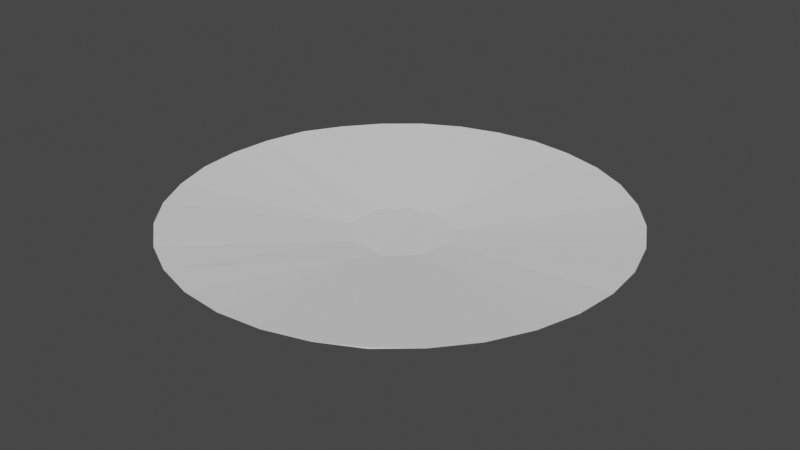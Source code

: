 # Source: Plate.blend  (saved by Blender 2.83.19; exported with 4.5.12 LTS)
import bpy
from mathutils import Matrix  # noqa: F401  (used for matrix-valued properties, if any)

bpy.ops.wm.read_factory_settings(use_empty=True)
scene = bpy.context.scene
scene.name = 'Scene'

# ---- collections
col_collection = bpy.data.collections.new('Collection'); scene.collection.children.link(col_collection)

# ---- world
world_world = bpy.data.worlds.new('World'); scene.world = world_world
world_world.use_nodes = True; world_world.node_tree.nodes.clear()
_N = world_world.node_tree.nodes; _L = world_world.node_tree.links
n0 = _N.new('ShaderNodeOutputWorld'); n0.name = 'World Output'; n0.location = (300, 300)
n1 = _N.new('ShaderNodeBackground'); n1.name = 'Background'; n1.location = (10, 300)
n1.inputs[0].default_value = (0.05088, 0.05088, 0.05088, 1.0)
_L.new(n1.outputs[0], n0.inputs[0])
n0.is_active_output = True
world_world.color = (0.05088, 0.05088, 0.05088)
world_world.use_sun_shadow = False
world_world.sun_shadow_jitter_overblur = 0.0

# ---- meshes
me_circle = bpy.data.meshes.new('Circle')
me_circle.from_pydata([(0.08117, 1.001, -0.0002335), (-0.2911, 0.9596, -4.426e-05), (-0.6234, 0.7874, -4.179e-05), (-0.8773, 0.4889, -5.23e-05), (-0.9976, -0.116, -5.23e-05), (-0.9239, -0.3827, 0.0), (-0.765, -0.6506, -5.264e-05), (-0.09829, -0.998, -3.24e-05), (0.1951, -0.9808, 0.0), (0.4889, -0.8773, -1.762e-05), (0.7876, -0.623, -8.434e-05), (0.966, -0.2746, -5.261e-05), (0.9976, 0.1159, -5.266e-05), (0.9239, 0.3827, 0.0), (0.7751, 0.6362, -7.08e-05), (0.4741, 0.8871, -0.0004924), (0.1218, 1.048, 0.1009), (-0.2048, 1.03, 0.1), (-0.4966, 0.9283, 0.09972), (-0.8035, 0.6831, 0.1001), (-0.9701, 0.4018, 0.1), (-1.008, -0.3056, 0.09996), (-0.8268, -0.6545, 0.09995), (-0.5138, -0.9212, 0.1006), (-0.1036, -1.051, 0.09999), (0.306, -1.007, 0.09972), (0.6549, -0.8264, 0.09983), (0.9213, -0.5129, 0.09982), (1.047, -0.1213, 0.09982), (1.015, 0.2885, 0.1009), (0.8168, 0.6701, 0.1002), (0.4964, 0.9284, 0.09957), (-1.051, 0.08461, 0.1006), (-0.9806, 0.195, -0.0004014), (-0.4579, -0.8936, -0.0004855), (0.0, 0.0, 0.01549), (1.975, 1.975, 0.2883), (2.739, 0.546, 0.2815), (1.552, -2.322, 0.2818), (-1.07, -2.58, 0.2931), (-1.975, -1.975, 0.2818), (-2.58, 1.069, 0.2811), (-1.069, 2.58, 0.2915), (0.1106, 0.6218, 0.07179), (-0.3095, 0.5372, 0.07017), (-0.5797, 0.252, 0.07146), (-0.5812, -0.2289, 0.07056), (-0.2942, -0.5491, 0.0703), (0.249, -0.5783, 0.06982), (0.5564, -0.2839, 0.07099), (0.6125, 0.1007, 0.07118), (0.4682, 0.4082, 0.07105), (-1.549, 2.324, 0.2916), (-0.0005284, -2.793, 0.2893), (0.03279, -0.9092, 0.103), (1.55, 2.323, 0.2933), (1.071, 2.579, 0.2915), (2.323, 1.55, 0.2891), (2.581, 1.068, 0.2931), (2.739, 0.5461, 0.3015), (2.793, -0.0004881, 0.2893), (2.739, -0.5471, 0.2916), (2.581, -1.068, 0.2915), (2.322, -1.552, 0.2895), (1.975, -1.975, 0.2911), (1.552, -2.322, 0.3018), (1.068, -2.581, 0.2889), (0.5453, -2.739, 0.2915), (-0.547, -2.739, 0.2893), (-1.55, -2.323, 0.2891), (-1.975, -1.975, 0.3018), (-2.322, -1.553, 0.2933), (-2.58, -1.069, 0.2882), (-2.74, -0.5424, 0.2915), (-2.793, 0.00252, 0.2893), (-2.739, 0.5469, 0.2929), (-2.58, 1.069, 0.3018), (-2.323, 1.551, 0.2893), (-1.975, 1.975, 0.2883), (-0.5435, 2.74, 0.2893), (-0.002247, 2.793, 0.2929), (0.5437, 2.74, 0.2877)], [], [(26, 9, 10), (33, 20, 3), (32, 33, 4), (27, 10, 11), (21, 4, 5), (28, 11, 12), (22, 5, 6), (29, 12, 13), (23, 6, 34), (30, 13, 14), (17, 0, 1), (24, 34, 7), (15, 30, 14), (2, 18, 1), (8, 24, 7), (16, 15, 0), (25, 8, 9), (3, 19, 2), (42, 17, 18), (31, 36, 30), (67, 24, 25), (78, 18, 19), (81, 31, 16), (38, 25, 26), (20, 77, 19), (63, 26, 27), (73, 32, 21), (61, 27, 28), (22, 72, 21), (37, 28, 29), (23, 40, 22), (4, 33, 5), (11, 10, 12), (5, 34, 6), (10, 13, 12), (15, 14, 13), (1, 0, 2), (7, 10, 8), (10, 9, 8), (33, 3, 2), (33, 35, 34), (10, 35, 15), (34, 35, 10), (15, 35, 0), (0, 35, 33), (80, 81, 16), (75, 41, 32), (74, 75, 32), (58, 37, 29), (57, 58, 29), (39, 69, 23), (79, 80, 16), (68, 39, 23), (47, 54, 48), (51, 58, 57), (54, 39, 68), (43, 42, 44), (51, 55, 43), (54, 68, 53), (45, 52, 78), (45, 78, 77), (49, 65, 64), (45, 76, 75), (46, 75, 74), (46, 74, 73), (46, 73, 72), (50, 61, 60), (47, 70, 69), (56, 81, 43), (67, 66, 54), (69, 70, 40), (58, 59, 37), (64, 65, 38), (75, 76, 41), (45, 46, 44), (49, 50, 44), (50, 51, 44), (46, 47, 44), (47, 48, 44), (51, 43, 44), (48, 49, 44), (26, 25, 9), (20, 19, 3), (33, 32, 20), (27, 26, 10), (4, 21, 32), (28, 27, 11), (22, 21, 5), (29, 28, 12), (23, 22, 6), (30, 29, 13), (17, 16, 0), (24, 23, 34), (1, 18, 17), (15, 31, 30), (8, 25, 24), (19, 18, 2), (16, 31, 15), (30, 57, 29), (17, 79, 16), (36, 57, 30), (24, 68, 23), (42, 79, 17), (31, 55, 36), (53, 68, 24), (52, 42, 18), (56, 55, 31), (67, 53, 24), (78, 52, 18), (81, 56, 31), (66, 67, 25), (19, 77, 78), (38, 66, 25), (20, 41, 77), (26, 64, 38), (32, 41, 20), (63, 64, 26), (62, 63, 27), (73, 74, 32), (61, 62, 27), (72, 73, 21), (60, 61, 28), (22, 71, 72), (37, 60, 28), (40, 71, 22), (23, 69, 40), (5, 33, 34), (10, 15, 13), (34, 10, 7), (2, 0, 33), (51, 50, 58), (47, 69, 39), (43, 80, 79), (51, 57, 36), (54, 47, 39), (43, 79, 42), (51, 36, 55), (44, 42, 52), (43, 55, 56), (54, 53, 67), (45, 44, 52), (48, 54, 65), (45, 77, 76), (49, 48, 65), (49, 64, 63), (46, 45, 75), (49, 63, 62), (49, 62, 61), (50, 49, 61), (46, 72, 71), (50, 60, 59), (46, 71, 70), (50, 59, 58), (47, 46, 70), (43, 81, 80), (54, 66, 65), (37, 59, 60), (40, 70, 71), (38, 65, 66), (41, 76, 77)])
_uv = me_circle.uv_layers.new(name='UVMap')
_uv.uv.foreach_set('vector', [0.0, 0.0, 0.0, 0.0, 0.0, 0.0, 0.0, 0.0, 0.0, 0.0, 0.0, 0.0, 0.0, 0.0, 0.0, 0.0, 0.0, 0.0, 0.0, 0.0, 0.0, 0.0, 0.0, 0.0, 0.0, 0.0, 0.0, 0.0, 0.0, 0.0, 0.0, 0.0, 0.0, 0.0, 0.0, 0.0, 0.0, 0.0, 0.0, 0.0, 0.0, 0.0, 0.0, 0.0, 0.0, 0.0, 0.0, 0.0, 0.0, 0.0, 0.0, 0.0, 0.0, 0.0, 0.0, 0.0, 0.0, 0.0, 0.0, 0.0, 0.0, 0.0, 0.0, 0.0, 0.0, 0.0, 0.0, 0.0, 0.0, 0.0, 0.0, 0.0, 0.0, 0.0, 0.0, 0.0, 0.0, 0.0, 0.0, 0.0, 0.0, 0.0, 0.0, 0.0, 0.0, 0.0, 0.0, 0.0, 0.0, 0.0, 0.0, 0.0, 0.0, 0.0, 0.0, 0.0, 0.0, 0.0, 0.0, 0.0, 0.0, 0.0, 0.0, 0.0, 0.0, 0.0, 0.0, 0.0, 0.0, 0.0, 0.0, 0.0, 0.0, 0.0, 0.0, 0.0, 0.0, 0.0, 0.0, 0.0, 0.0, 0.0, 0.0, 0.0, 0.0, 0.0, 0.0, 0.0, 0.0, 0.0, 0.0, 0.0, 0.0, 0.0, 0.0, 0.0, 0.0, 0.0, 0.0, 0.0, 0.0, 0.0, 0.0, 0.0, 0.0, 0.0, 0.0, 0.0, 0.0, 0.0, 0.0, 0.0, 0.0, 0.0, 0.0, 0.0, 0.0, 0.0, 0.0, 0.0, 0.0, 0.0, 0.0, 0.0, 0.0, 0.0, 0.0, 0.0, 0.0, 0.0, 0.0, 0.0, 0.0, 0.0, 0.0, 0.0, 0.0, 0.0, 0.0, 0.0, 0.0, 0.0, 0.0, 0.0, 0.0, 0.0, 0.0, 0.0, 0.0, 0.0, 0.0, 0.0, 0.0, 0.0, 0.0, 0.0, 0.0, 0.0, 0.0, 0.0, 0.0, 0.0, 0.0, 0.0, 0.0, 0.0, 0.0, 0.0, 0.0, 0.0, 0.0, 0.0, 0.0, 0.0, 0.0, 0.0, 0.0, 0.0, 0.0, 0.0, 0.0, 0.0, 0.0, 0.0, 0.0, 0.0, 0.0, 0.0, 0.0, 0.0, 0.0, 0.0, 0.0, 0.0, 0.0, 0.0, 0.0, 0.0, 0.0, 0.0, 0.0, 0.0, 0.0, 0.0, 0.0, 0.0, 0.0, 0.0, 0.0, 0.0, 0.0, 0.0, 0.0, 0.0, 0.0, 0.0, 0.0, 0.0, 0.0, 0.0, 0.0, 0.0, 0.0, 0.0, 0.0, 0.0, 0.0, 0.0, 0.0, 0.0, 0.0, 0.0, 0.0, 0.0, 0.0, 0.0, 0.0, 0.0, 0.0, 0.0, 0.0, 0.0, 0.0, 0.0, 0.0, 0.0, 0.0, 0.0, 0.0, 0.0, 0.0, 0.0, 0.0, 0.0, 0.0, 0.0, 0.0, 0.0, 0.0, 0.0, 0.0, 0.0, 0.0, 0.0, 0.0, 0.0, 0.0, 0.0, 0.0, 0.0, 0.0, 0.0, 0.0, 0.0, 0.0, 0.0, 0.0, 0.0, 0.0, 0.0, 0.0, 0.0, 0.0, 0.0, 0.0, 0.0, 0.0, 0.0, 0.0, 0.0, 0.0, 0.0, 0.0, 0.0, 0.0, 0.0, 0.0, 0.0, 0.0, 0.0, 0.0, 0.0, 0.0, 0.0, 0.0, 0.0, 0.0, 0.0, 0.0, 0.0, 0.0, 0.0, 0.0, 0.0, 0.0, 0.0, 0.0, 0.0, 0.0, 0.0, 0.0, 0.0, 0.0, 0.0, 0.0, 0.0, 0.0, 0.0, 0.0, 0.0, 0.0, 0.0, 0.0, 0.0, 0.0, 0.0, 0.0, 0.0, 0.0, 0.0, 0.0, 0.0, 0.0, 0.0, 0.0, 0.0, 0.0, 0.0, 0.0, 0.0, 0.0, 0.0, 0.0, 0.0, 0.0, 0.0, 0.0, 0.0, 0.0, 0.0, 0.0, 0.0, 0.0, 0.0, 0.0, 0.0, 0.0, 0.0, 0.0, 0.0, 0.0, 0.0, 0.0, 0.0, 0.0, 0.0, 0.0, 0.0, 0.0, 0.0, 0.0, 0.0, 0.0, 0.0, 0.0, 0.0, 0.0, 0.0, 0.0, 0.0, 0.0, 0.0, 0.0, 0.0, 0.0, 0.0, 0.0, 0.0, 0.0, 0.0, 0.0, 0.0, 0.0, 0.0, 0.0, 0.0, 0.0, 0.0, 0.0, 0.0, 0.0, 0.0, 0.0, 0.0, 0.0, 0.0, 0.0, 0.0, 0.0, 0.0, 0.0, 0.0, 0.0, 0.0, 0.0, 0.0, 0.0, 0.0, 0.0, 0.0, 0.0, 0.0, 0.0, 0.0, 0.0, 0.0, 0.0, 0.0, 0.0, 0.0, 0.0, 0.0, 0.0, 0.0, 0.0, 0.0, 0.0, 0.0, 0.0, 0.0, 0.0, 0.0, 0.0, 0.0, 0.0, 0.0, 0.0, 0.0, 0.0, 0.0, 0.0, 0.0, 0.0, 0.0, 0.0, 0.0, 0.0, 0.0, 0.0, 0.0, 0.0, 0.0, 0.0, 0.0, 0.0, 0.0, 0.0, 0.0, 0.0, 0.0, 0.0, 0.0, 0.0, 0.0, 0.0, 0.0, 0.0, 0.0, 0.0, 0.0, 0.0, 0.0, 0.0, 0.0, 0.0, 0.0, 0.0, 0.0, 0.0, 0.0, 0.0, 0.0, 0.0, 0.0, 0.0, 0.0, 0.0, 0.0, 0.0, 0.0, 0.0, 0.0, 0.0, 0.0, 0.0, 0.0, 0.0, 0.0, 0.0, 0.0, 0.0, 0.0, 0.0, 0.0, 0.0, 0.0, 0.0, 0.0, 0.0, 0.0, 0.0, 0.0, 0.0, 0.0, 0.0, 0.0, 0.0, 0.0, 0.0, 0.0, 0.0, 0.0, 0.0, 0.0, 0.0, 0.0, 0.0, 0.0, 0.0, 0.0, 0.0, 0.0, 0.0, 0.0, 0.0, 0.0, 0.0, 0.0, 0.0, 0.0, 0.0, 0.0, 0.0, 0.0, 0.0, 0.0, 0.0, 0.0, 0.0, 0.0, 0.0, 0.0, 0.0, 0.0, 0.0, 0.0, 0.0, 0.0, 0.0, 0.0, 0.0, 0.0, 0.0, 0.0, 0.0, 0.0, 0.0, 0.0, 0.0, 0.0, 0.0, 0.0, 0.0, 0.0, 0.0, 0.0, 0.0, 0.0, 0.0, 0.0, 0.0, 0.0, 0.0, 0.0, 0.0, 0.0, 0.0, 0.0, 0.0, 0.0, 0.0, 0.0, 0.0, 0.0, 0.0, 0.0, 0.0, 0.0, 0.0, 0.0, 0.0, 0.0, 0.0, 0.0, 0.0, 0.0, 0.0, 0.0, 0.0, 0.0, 0.0, 0.0, 0.0, 0.0, 0.0, 0.0, 0.0, 0.0, 0.0, 0.0, 0.0, 0.0, 0.0, 0.0, 0.0, 0.0, 0.0, 0.0, 0.0, 0.0, 0.0, 0.0, 0.0, 0.0, 0.0, 0.0, 0.0, 0.0, 0.0, 0.0, 0.0, 0.0, 0.0, 0.0, 0.0, 0.0, 0.0, 0.0, 0.0, 0.0, 0.0, 0.0, 0.0, 0.0, 0.0, 0.0, 0.0, 0.0, 0.0, 0.0, 0.0, 0.0, 0.0, 0.0, 0.0, 0.0, 0.0, 0.0, 0.0, 0.0, 0.0, 0.0, 0.0, 0.0, 0.0, 0.0, 0.0, 0.0, 0.0, 0.0, 0.0, 0.0, 0.0, 0.0, 0.0, 0.0, 0.0, 0.0, 0.0, 0.0, 0.0, 0.0, 0.0, 0.0, 0.0, 0.0, 0.0, 0.0, 0.0, 0.0, 0.0, 0.0, 0.0, 0.0, 0.0, 0.0, 0.0, 0.0, 0.0, 0.0, 0.0, 0.0, 0.0, 0.0, 0.0, 0.0, 0.0, 0.0, 0.0, 0.0, 0.0, 0.0, 0.0, 0.0, 0.0, 0.0, 0.0, 0.0, 0.0, 0.0, 0.0, 0.0, 0.0, 0.0, 0.0, 0.0, 0.0, 0.0, 0.0, 0.0, 0.0, 0.0, 0.0, 0.0, 0.0, 0.0, 0.0, 0.0, 0.0, 0.0, 0.0, 0.0, 0.0, 0.0, 0.0, 0.0, 0.0, 0.0, 0.0, 0.0, 0.0, 0.0, 0.0, 0.0, 0.0, 0.0, 0.0, 0.0, 0.0, 0.0, 0.0, 0.0, 0.0, 0.0, 0.0, 0.0, 0.0, 0.0, 0.0, 0.0, 0.0, 0.0, 0.0, 0.0, 0.0, 0.0, 0.0, 0.0, 0.0, 0.0, 0.0, 0.0, 0.0, 0.0, 0.0, 0.0, 0.0, 0.0, 0.0, 0.0, 0.0, 0.0, 0.0, 0.0, 0.0, 0.0, 0.0, 0.0, 0.0, 0.0, 0.0, 0.0, 0.0, 0.0, 0.0, 0.0, 0.0, 0.0, 0.0, 0.0, 0.0, 0.0, 0.0, 0.0, 0.0, 0.0, 0.0, 0.0, 0.0, 0.0, 0.0, 0.0, 0.0, 0.0, 0.0, 0.0, 0.0, 0.0, 0.0, 0.0, 0.0, 0.0, 0.0, 0.0, 0.0, 0.0, 0.0, 0.0, 0.0, 0.0, 0.0, 0.0, 0.0, 0.0, 0.0, 0.0, 0.0, 0.0, 0.0, 0.0, 0.0, 0.0, 0.0, 0.0, 0.0, 0.0, 0.0, 0.0, 0.0, 0.0, 0.0, 0.0, 0.0, 0.0, 0.0, 0.0, 0.0, 0.0, 0.0, 0.0, 0.0, 0.0, 0.0, 0.0, 0.0, 0.0, 0.0, 0.0, 0.0, 0.0, 0.0, 0.0, 0.0, 0.0, 0.0, 0.0, 0.0, 0.0, 0.0, 0.0])
me_circle.use_remesh_fix_poles = True
me_circle.use_remesh_preserve_attributes = False
me_circle.use_mirror_vertex_groups = False
me_circle.update()

# ---- objects
ob_circle = bpy.data.objects.new('Circle', me_circle)

# ---- transforms, parenting, visibility, modifiers, constraints
ob_circle.location = (0.0, 0.0, 0.0)
ob_circle.lineart.crease_threshold = 0.0

# ---- collection membership
col_collection.objects.link(ob_circle)

# ---- scene / render settings (as saved in the file)
scene.frame_start = 1; scene.frame_end = 250; scene.frame_set(1)
scene.render.engine = 'BLENDER_EEVEE_NEXT'
scene.cycles.use_denoising = False
scene.cycles.samples = 128
scene.cycles.sampling_pattern = 'TABULATED_SOBOL'
scene.cycles.use_adaptive_sampling = False
scene.cycles.use_light_tree = False
scene.view_settings.view_transform = 'Filmic'
bpy.context.view_layer.update()

# ---- added for rendering (the .blend has no active camera and no usable light): camera, sun
cam_auto = bpy.data.cameras.new('AutoCamera')
cam_auto.lens = 50.0
cam_auto.sensor_width = 36.0
cam_auto.clip_end = 1000.0
ob_auto_camera = bpy.data.objects.new('AutoCamera', cam_auto)
scene.collection.objects.link(ob_auto_camera)
ob_auto_camera.location = (7.3144, -8.77726, 6.00215)
ob_auto_camera.rotation_euler = (1.09748, -7.21219e-08, 0.694738)
scene.camera = ob_auto_camera
light_auto_sun = bpy.data.lights.new('AutoSun', 'SUN')
light_auto_sun.energy = 3.0
light_auto_sun.angle = 0.0523599
ob_auto_sun = bpy.data.objects.new('AutoSun', light_auto_sun)
scene.collection.objects.link(ob_auto_sun)
ob_auto_sun.rotation_euler = (0.872665, 0.174533, 0.523599)
bpy.context.view_layer.update()
